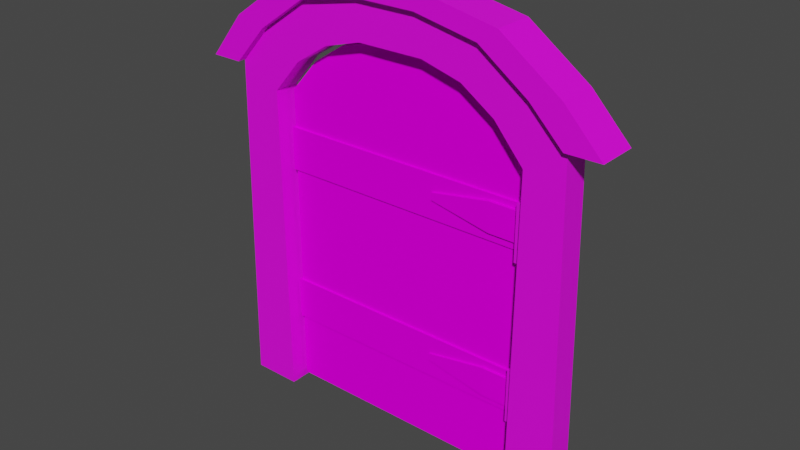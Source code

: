 # Source: DungeonDoor01.blend  (saved by Blender 2.92.15; exported with 4.5.12 LTS)
import bpy
from mathutils import Matrix  # noqa: F401  (used for matrix-valued properties, if any)

bpy.ops.wm.read_factory_settings(use_empty=True)
scene = bpy.context.scene
scene.name = 'Scene'

# ---- collections
col_collection = bpy.data.collections.new('Collection'); scene.collection.children.link(col_collection)

# ---- images (referenced by path relative to the original .blend; pixels are not part of the script)
import os
ASSET_DIR = os.environ.get("B2B_ASSET_DIR", "")  # directory of the original .blend (textures are referenced by path, not embedded)
HERE = os.path.dirname(os.path.abspath(__file__))  # packed textures are extracted next to this script under _unpacked/

def load_image(name, relpath, width, height, colorspace="sRGB"):
    """Load a texture the original file referenced (path relative to the .blend, or extracted next to this script)."""
    p = next((c for c in (os.path.join(HERE, relpath), os.path.join(ASSET_DIR, relpath)) if relpath and os.path.exists(c)), "")
    if p:
        img = bpy.data.images.load(p, check_existing=True)
        img.name = name
    else:  # same state as the original file: an image datablock whose file is absent (Cycles renders it pink)
        img = bpy.data.images.new(name, width, height)
        img.source = "FILE"
        img.filepath = "//" + (relpath or name)
    img.colorspace_settings.name = colorspace
    return img
img_uv = load_image('UV', '', 1024, 1024, 'sRGB')

# ---- materials (node trees are filled in below, after node groups)
mat_frame = bpy.data.materials.new('Frame')
mat_door = bpy.data.materials.new('Door')

# ---- material node trees
mat_frame.use_nodes = True; mat_frame.node_tree.nodes.clear()
_N = mat_frame.node_tree.nodes; _L = mat_frame.node_tree.links
n0 = _N.new('ShaderNodeBsdfPrincipled'); n0.name = 'Principled BSDF'; n0.location = (10, 300)
n0.distribution = 'GGX'
n0.subsurface_method = 'BURLEY'
n0.inputs[3].default_value = 1.45
n0.inputs[27].default_value = (0.0, 0.0, 0.0, 1.0)
n0.inputs[28].default_value = 1.0
n1 = _N.new('ShaderNodeOutputMaterial'); n1.name = 'Material Output'; n1.location = (300, 300)
n2 = _N.new('ShaderNodeTexImage'); n2.name = 'Image Texture'; n2.location = (-187, 574)
n2.image = img_uv
_L.new(n0.outputs[0], n1.inputs[0])
_L.new(n2.outputs[0], n0.inputs[0])
n1.is_active_output = True
mat_door.use_nodes = True; mat_door.node_tree.nodes.clear()
_N = mat_door.node_tree.nodes; _L = mat_door.node_tree.links
n0 = _N.new('ShaderNodeOutputMaterial'); n0.name = 'Material Output'; n0.location = (300, 300)
n1 = _N.new('ShaderNodeBsdfDiffuse'); n1.name = 'Diffuse BSDF'; n1.location = (121, 408)
n2 = _N.new('ShaderNodeTexImage'); n2.name = 'Image Texture'; n2.location = (-224, 448)
n2.image = img_uv
_L.new(n1.outputs[0], n0.inputs[0])
_L.new(n2.outputs[0], n1.inputs[0])
n0.is_active_output = True

# ---- world
world_world = bpy.data.worlds.new('World'); scene.world = world_world
world_world.use_nodes = True; world_world.node_tree.nodes.clear()
_N = world_world.node_tree.nodes; _L = world_world.node_tree.links
n0 = _N.new('ShaderNodeOutputWorld'); n0.name = 'World Output'; n0.location = (300, 300)
n1 = _N.new('ShaderNodeBackground'); n1.name = 'Background'; n1.location = (10, 300)
n1.inputs[0].default_value = (0.05088, 0.05088, 0.05088, 1.0)
_L.new(n1.outputs[0], n0.inputs[0])
n0.is_active_output = True
world_world.color = (0.05088, 0.05088, 0.05088)
world_world.use_sun_shadow = False
world_world.sun_shadow_jitter_overblur = 0.0

# ---- meshes
me_cube_007 = bpy.data.meshes.new('Cube.007')
me_cube_007.from_pydata([(0.3567, -0.02091, 0.3556), (0.3567, -0.02091, 0.2027), (0.3567, 0.02057, 0.3556), (0.3567, 0.02057, 0.2027), (0.4093, -0.02091, 0.3556), (0.4093, -0.02091, 0.2027), (0.4093, 0.02057, 0.3556), (0.4093, 0.02057, 0.2027), (0.3589, -0.02091, 0.807), (0.3589, -0.02091, 0.654), (0.3589, 0.02057, 0.807), (0.3589, 0.02057, 0.654), (0.394, -0.02091, 0.807), (0.394, -0.02091, 0.654), (0.394, 0.02057, 0.807), (0.394, 0.02057, 0.654), (0.09318, 0.03692, 1.091), (0.08514, 0.03692, 1.2), (0.09318, -0.03692, 1.091), (0.08621, -0.03692, 1.2), (-0.09318, 0.03692, 1.091), (-0.08628, 0.03692, 1.2), (-0.09318, -0.03692, 1.091), (-0.08415, -0.03692, 1.201), (0.2051, 0.03692, 1.061), (0.2606, 0.03692, 1.167), (0.2585, -0.03692, 1.166), (0.2051, -0.03692, 1.061), (-0.2021, -0.03692, 1.06), (-0.2607, -0.03692, 1.166), (-0.2575, 0.03692, 1.167), (-0.2021, 0.03692, 1.06), (0.2984, 0.03692, 0.9982), (0.3969, 0.03692, 1.071), (0.3959, -0.03692, 1.067), (0.2984, -0.03692, 0.9982), (-0.2998, -0.03692, 0.9982), (-0.3973, -0.03692, 1.07), (-0.3984, 0.03692, 1.068), (-0.2998, 0.03692, 0.9982), (0.3808, 0.03692, 0.9016), (0.4898, 0.03692, 0.978), (0.4898, -0.03692, 0.9744), (0.3808, -0.03692, 0.9016), (-0.3808, -0.03692, 0.9035), (-0.4939, -0.03692, 0.9634), (-0.496, 0.03692, 0.9625), (-0.3808, 0.03692, 0.9035), (0.3737, 0.03692, 0.0), (0.5123, 0.03692, 0.0), (0.5123, -0.03692, 0.0), (0.3737, -0.03692, 0.0), (-0.3737, -0.03692, 0.0), (-0.5123, -0.03692, 0.0), (-0.5123, 0.03692, 0.0), (-0.3737, 0.03692, 0.0), (-6.706e-08, -0.03692, 1.091), (-3.41e-05, -0.03692, 1.201), (-8.196e-08, 0.03692, 1.091), (-0.001098, 0.03692, 1.201), (0.08521, 0.05616, 1.203), (0.08521, -0.05616, 1.203), (-3.41e-05, -0.05616, 1.203), (-0.08528, -0.05616, 1.203), (-0.08528, 0.05616, 1.203), (-3.412e-05, 0.05616, 1.203), (0.2607, -0.05616, 1.168), (0.2607, 0.05616, 1.168), (-0.2607, 0.05616, 1.168), (-0.2607, -0.05616, 1.168), (0.3978, -0.05616, 1.07), (0.3978, 0.05616, 1.07), (-0.4003, 0.05616, 1.07), (-0.4003, -0.05616, 1.07), (0.4904, -0.05616, 0.9769), (0.4904, 0.05616, 0.9769), (-0.4967, 0.05616, 0.9621), (-0.4967, -0.05616, 0.9621), (0.101, 0.05616, 1.252), (0.101, -0.05616, 1.252), (-6.706e-08, -0.05616, 1.252), (-0.101, -0.05616, 1.252), (-0.101, 0.05616, 1.252), (-8.196e-08, 0.05616, 1.252), (0.3132, -0.05616, 1.209), (0.3132, 0.05616, 1.209), (-0.3129, 0.05616, 1.209), (-0.3129, -0.05616, 1.209), (0.4813, -0.05616, 1.089), (0.4813, 0.05616, 1.089), (-0.4842, 0.05616, 1.089), (-0.4842, -0.05616, 1.089), (0.5875, -0.05616, 0.9778), (0.5875, 0.05616, 0.9778), (-0.5856, 0.05616, 0.9625), (-0.5856, -0.05616, 0.9625)], [], [(2, 1, 0), (6, 3, 2), (0, 5, 4), (0, 6, 2), (5, 3, 7), (10, 9, 8), (14, 11, 10), (8, 13, 12), (8, 14, 10), (13, 11, 15), (56, 23, 22), (58, 17, 16), (22, 58, 56), (46, 72, 38), (25, 16, 17), (34, 74, 70), (18, 26, 19), (16, 27, 18), (29, 22, 23), (38, 68, 30), (20, 30, 21), (28, 20, 22), (33, 24, 25), (23, 62, 63), (27, 34, 26), (24, 35, 27), (37, 28, 29), (59, 64, 65), (31, 38, 30), (36, 31, 28), (41, 32, 33), (26, 70, 66), (35, 42, 34), (40, 35, 32), (45, 36, 37), (45, 73, 77), (47, 38, 39), (44, 39, 36), (49, 40, 41), (42, 49, 41), (43, 50, 42), (48, 43, 40), (53, 44, 45), (46, 53, 45), (47, 54, 46), (52, 47, 44), (30, 64, 21), (56, 16, 18), (21, 58, 20), (19, 56, 18), (70, 84, 66), (77, 94, 76), (71, 85, 89), (74, 88, 70), (60, 83, 78), (75, 89, 93), (68, 82, 64), (75, 92, 74), (42, 75, 74), (46, 77, 76), (17, 67, 25), (29, 63, 69), (33, 67, 71), (57, 61, 62), (37, 69, 73), (26, 61, 19), (17, 65, 60), (41, 71, 75), (79, 83, 80), (84, 78, 79), (86, 81, 82), (84, 89, 85), (90, 87, 86), (92, 89, 88), (94, 91, 90), (80, 82, 81), (67, 78, 85), (77, 91, 95), (66, 79, 61), (76, 90, 72), (73, 87, 91), (61, 80, 62), (72, 86, 68), (69, 81, 87), (64, 83, 65), (63, 80, 81), (2, 3, 1), (6, 7, 3), (0, 1, 5), (0, 4, 6), (5, 1, 3), (10, 11, 9), (14, 15, 11), (8, 9, 13), (8, 12, 14), (13, 9, 11), (56, 57, 23), (58, 59, 17), (22, 20, 58), (46, 76, 72), (25, 24, 16), (34, 42, 74), (18, 27, 26), (16, 24, 27), (29, 28, 22), (38, 72, 68), (20, 31, 30), (28, 31, 20), (33, 32, 24), (23, 57, 62), (27, 35, 34), (24, 32, 35), (37, 36, 28), (59, 21, 64), (31, 39, 38), (36, 39, 31), (41, 40, 32), (26, 34, 70), (35, 43, 42), (40, 43, 35), (45, 44, 36), (45, 37, 73), (47, 46, 38), (44, 47, 39), (49, 48, 40), (42, 50, 49), (43, 51, 50), (48, 51, 43), (53, 52, 44), (46, 54, 53), (47, 55, 54), (52, 55, 47), (30, 68, 64), (56, 58, 16), (21, 59, 58), (19, 57, 56), (70, 88, 84), (77, 95, 94), (71, 67, 85), (74, 92, 88), (60, 65, 83), (75, 71, 89), (68, 86, 82), (75, 93, 92), (42, 41, 75), (46, 45, 77), (17, 60, 67), (29, 23, 63), (33, 25, 67), (57, 19, 61), (37, 29, 69), (26, 66, 61), (17, 59, 65), (41, 33, 71), (79, 78, 83), (84, 85, 78), (86, 87, 81), (84, 88, 89), (90, 91, 87), (92, 93, 89), (94, 95, 91), (80, 83, 82), (67, 60, 78), (77, 73, 91), (66, 84, 79), (76, 94, 90), (73, 69, 87), (61, 79, 80), (72, 90, 86), (69, 63, 81), (64, 82, 83), (63, 62, 80)])
_k = set([(78, 83), (78, 85), (79, 80), (79, 84), (80, 81), (81, 87), (82, 83), (82, 86), (84, 88), (85, 89), (86, 90), (87, 91), (88, 92), (89, 93), (90, 94), (91, 95), (92, 93), (94, 95)])
me_cube_007.attributes.new('sharp_edge', 'BOOLEAN', 'EDGE').data.foreach_set('value', [ (min(e.vertices), max(e.vertices)) in _k for e in me_cube_007.edges])
_uv = me_cube_007.uv_layers.new(name='UVMap')
_uv.uv.foreach_set('vector', [0.2902, 0.4063, 0.2196, 0.5555, 0.2196, 0.4063, 0.1201, 0.6054, 0.16, 0.4671, 0.16, 0.6054, 0.2057, 0.4673, 0.1659, 0.6056, 0.1659, 0.4673, 0.2057, 0.4673, 0.1659, 0.4018, 0.2057, 0.4018, 0.1201, 0.4017, 0.16, 0.4671, 0.1201, 0.4671, 0.2867, 0.1812, 0.2161, 0.3304, 0.2161, 0.1812, 0.1188, 0.3838, 0.1587, 0.2456, 0.1587, 0.3838, 0.2044, 0.2458, 0.1646, 0.384, 0.1646, 0.2458, 0.2044, 0.2458, 0.1646, 0.1803, 0.2044, 0.1803, 0.1188, 0.1801, 0.1587, 0.2456, 0.1188, 0.2456, 0.5121, 0.69, 0.4748, 0.7465, 0.4748, 0.69, 0.2304, 0.08278, 0.2677, 0.0263, 0.2677, 0.08278, 0.5551, 0.1304, 0.6044, 0.1003, 0.5545, 0.1003, 0.6527, 0.7645, 0.5814, 0.7888, 0.5801, 0.771, 0.3436, 0.04413, 0.2677, 0.08278, 0.2677, 0.0263, 0.1777, 0.9735, 0.1081, 0.9618, 0.1762, 0.9547, 0.5494, 0.69, 0.6253, 0.7287, 0.5494, 0.7465, 0.5506, 0.1304, 0.5019, 0.17, 0.5019, 0.1304, 0.3989, 0.7287, 0.4748, 0.69, 0.4748, 0.7465, 0.5801, 0.771, 0.4986, 0.7958, 0.4968, 0.7777, 0.1931, 0.08278, 0.1172, 0.04413, 0.1931, 0.0263, 0.5551, 0.17, 0.6038, 0.1304, 0.5551, 0.1304, 0.4029, 0.09464, 0.3146, 0.09736, 0.3436, 0.04413, 0.4194, 0.963, 0.3808, 0.9458, 0.4194, 0.9446, 0.5963, 0.6754, 0.6846, 0.6782, 0.6253, 0.7287, 0.5506, 0.17, 0.5019, 0.2097, 0.5019, 0.17, 0.3396, 0.6782, 0.4279, 0.6754, 0.3989, 0.7287, 0.3788, 0.7776, 0.4166, 0.7962, 0.3784, 0.7955, 0.1462, 0.09736, 0.05788, 0.09464, 0.1172, 0.04413, 0.5551, 0.2097, 0.6038, 0.17, 0.5551, 0.17, 0.4354, 0.1516, 0.3539, 0.1272, 0.4029, 0.09464, 0.261, 0.9644, 0.1762, 0.9547, 0.2594, 0.9463, 0.6356, 0.6456, 0.7171, 0.6212, 0.6846, 0.6782, 0.5506, 0.2533, 0.5019, 0.2097, 0.5506, 0.2097, 0.3071, 0.6212, 0.3886, 0.6456, 0.3396, 0.6782, 0.6536, 0.9723, 0.5848, 0.9497, 0.6562, 0.955, 0.07808, 0.1731, 0.05788, 0.09464, 0.1069, 0.1272, 0.5551, 0.2533, 0.6038, 0.2097, 0.5551, 0.2097, 0.4354, 0.6064, 0.3827, 0.1731, 0.4354, 0.1516, 0.6506, 0.2754, 0.6092, 0.5799, 0.6092, 0.2754, 0.6644, 0.5997, 0.7171, 0.1664, 0.7171, 0.6212, 0.5506, 0.6024, 0.5019, 0.2533, 0.5506, 0.2533, 0.3071, 0.1664, 0.3598, 0.5997, 0.3071, 0.6212, 0.4489, 0.2737, 0.4904, 0.5791, 0.4904, 0.2737, 0.07808, 0.1731, 0.02544, 0.6064, 0.02544, 0.1516, 0.5551, 0.6024, 0.6038, 0.2533, 0.5551, 0.2533, 0.4968, 0.7777, 0.4166, 0.7962, 0.4172, 0.7779, 0.5013, 0.1003, 0.5506, 0.1304, 0.5019, 0.1304, 0.1931, 0.0263, 0.2304, 0.08278, 0.1931, 0.08278, 0.5494, 0.7465, 0.5121, 0.69, 0.5494, 0.69, 0.1762, 0.9547, 0.2475, 0.9179, 0.2594, 0.9463, 0.4904, 0.2737, 0.4489, 0.2737, 0.4489, 0.2737, 0.1729, 0.788, 0.2438, 0.8244, 0.1523, 0.8204, 0.1081, 0.9618, 0.1546, 0.9218, 0.1762, 0.9547, 0.3401, 0.7962, 0.3786, 0.8205, 0.3365, 0.822, 0.107, 0.7823, 0.1523, 0.8204, 0.07679, 0.8161, 0.4986, 0.7958, 0.4201, 0.8214, 0.4166, 0.7962, 0.6092, 0.2754, 0.6506, 0.2754, 0.6506, 0.2754, 0.6506, 0.2754, 0.6092, 0.2754, 0.6506, 0.2754, 0.4489, 0.2737, 0.4904, 0.2737, 0.4489, 0.2737, 0.34, 0.7783, 0.2558, 0.7959, 0.2566, 0.7772, 0.5027, 0.962, 0.4194, 0.9446, 0.5027, 0.9438, 0.1749, 0.7702, 0.2558, 0.7959, 0.1729, 0.788, 0.381, 0.9639, 0.3424, 0.9453, 0.3808, 0.9458, 0.5829, 0.9671, 0.5027, 0.9438, 0.5848, 0.9497, 0.261, 0.9644, 0.3424, 0.9453, 0.3418, 0.9637, 0.34, 0.7783, 0.3784, 0.7955, 0.3401, 0.7962, 0.1091, 0.7645, 0.1729, 0.788, 0.107, 0.7823, 0.3387, 0.9199, 0.3786, 0.8205, 0.3804, 0.9207, 0.2475, 0.9179, 0.3365, 0.822, 0.3387, 0.9199, 0.51, 0.8237, 0.4227, 0.9189, 0.4201, 0.8214, 0.2475, 0.9179, 0.1523, 0.8204, 0.2438, 0.8244, 0.601, 0.8213, 0.514, 0.9157, 0.51, 0.8237, 0.0765, 0.927, 0.1523, 0.8204, 0.1546, 0.9218, 0.6812, 0.8149, 0.6038, 0.9176, 0.601, 0.8213, 0.3804, 0.9207, 0.4201, 0.8214, 0.4227, 0.9189, 0.2558, 0.7959, 0.3365, 0.822, 0.2438, 0.8244, 0.6562, 0.955, 0.6038, 0.9176, 0.6812, 0.9233, 0.2594, 0.9463, 0.3387, 0.9199, 0.3424, 0.9453, 0.6546, 0.7822, 0.601, 0.8213, 0.5814, 0.7888, 0.5848, 0.9497, 0.514, 0.9157, 0.6038, 0.9176, 0.3424, 0.9453, 0.3804, 0.9207, 0.3808, 0.9458, 0.5814, 0.7888, 0.51, 0.8237, 0.4986, 0.7958, 0.5027, 0.9438, 0.4227, 0.9189, 0.514, 0.9157, 0.4166, 0.7962, 0.3786, 0.8205, 0.3784, 0.7955, 0.4194, 0.9446, 0.3804, 0.9207, 0.4227, 0.9189, 0.2902, 0.4063, 0.2902, 0.5555, 0.2196, 0.5555, 0.1201, 0.6054, 0.1201, 0.4671, 0.16, 0.4671, 0.2057, 0.4673, 0.2057, 0.6056, 0.1659, 0.6056, 0.2057, 0.4673, 0.1659, 0.4673, 0.1659, 0.4018, 0.1201, 0.4017, 0.16, 0.4017, 0.16, 0.4671, 0.2867, 0.1812, 0.2867, 0.3304, 0.2161, 0.3304, 0.1188, 0.3838, 0.1188, 0.2456, 0.1587, 0.2456, 0.2044, 0.2458, 0.2044, 0.384, 0.1646, 0.384, 0.2044, 0.2458, 0.1646, 0.2458, 0.1646, 0.1803, 0.1188, 0.1801, 0.1587, 0.1801, 0.1587, 0.2456, 0.5121, 0.69, 0.5121, 0.7465, 0.4748, 0.7465, 0.2304, 0.08278, 0.2304, 0.0263, 0.2677, 0.0263, 0.5551, 0.1304, 0.6038, 0.1304, 0.6044, 0.1003, 0.6527, 0.7645, 0.6546, 0.7822, 0.5814, 0.7888, 0.3436, 0.04413, 0.3146, 0.09736, 0.2677, 0.08278, 0.1777, 0.9735, 0.1093, 0.9808, 0.1081, 0.9618, 0.5494, 0.69, 0.5963, 0.6754, 0.6253, 0.7287, 0.5506, 0.1304, 0.5506, 0.17, 0.5019, 0.17, 0.3989, 0.7287, 0.4279, 0.6754, 0.4748, 0.69, 0.5801, 0.771, 0.5814, 0.7888, 0.4986, 0.7958, 0.1931, 0.08278, 0.1462, 0.09736, 0.1172, 0.04413, 0.5551, 0.17, 0.6038, 0.17, 0.6038, 0.1304, 0.4029, 0.09464, 0.3539, 0.1272, 0.3146, 0.09736, 0.4194, 0.963, 0.381, 0.9639, 0.3808, 0.9458, 0.5963, 0.6754, 0.6356, 0.6456, 0.6846, 0.6782, 0.5506, 0.17, 0.5506, 0.2097, 0.5019, 0.2097, 0.3396, 0.6782, 0.3886, 0.6456, 0.4279, 0.6754, 0.3788, 0.7776, 0.4172, 0.7779, 0.4166, 0.7962, 0.1462, 0.09736, 0.1069, 0.1272, 0.05788, 0.09464, 0.5551, 0.2097, 0.6038, 0.2097, 0.6038, 0.17, 0.4354, 0.1516, 0.3827, 0.1731, 0.3539, 0.1272, 0.261, 0.9644, 0.1777, 0.9735, 0.1762, 0.9547, 0.6356, 0.6456, 0.6644, 0.5997, 0.7171, 0.6212, 0.5506, 0.2533, 0.5019, 0.2533, 0.5019, 0.2097, 0.3071, 0.6212, 0.3598, 0.5997, 0.3886, 0.6456, 0.6536, 0.9723, 0.5829, 0.9671, 0.5848, 0.9497, 0.07808, 0.1731, 0.02544, 0.1516, 0.05788, 0.09464, 0.5551, 0.2533, 0.6038, 0.2533, 0.6038, 0.2097, 0.4354, 0.6064, 0.3799, 0.6064, 0.3827, 0.1731, 0.6506, 0.2754, 0.6506, 0.5799, 0.6092, 0.5799, 0.6644, 0.5997, 0.6616, 0.1664, 0.7171, 0.1664, 0.5506, 0.6024, 0.5019, 0.6024, 0.5019, 0.2533, 0.3071, 0.1664, 0.3626, 0.1664, 0.3598, 0.5997, 0.4489, 0.2737, 0.4489, 0.5791, 0.4904, 0.5791, 0.07808, 0.1731, 0.08089, 0.6064, 0.02544, 0.6064, 0.5551, 0.6024, 0.6038, 0.6024, 0.6038, 0.2533, 0.4968, 0.7777, 0.4986, 0.7958, 0.4166, 0.7962, 0.5013, 0.1003, 0.5512, 0.1003, 0.5506, 0.1304, 0.1931, 0.0263, 0.2304, 0.0263, 0.2304, 0.08278, 0.5494, 0.7465, 0.5121, 0.7465, 0.5121, 0.69, 0.1762, 0.9547, 0.1546, 0.9218, 0.2475, 0.9179, 0.4904, 0.2737, 0.4904, 0.2737, 0.4489, 0.2737, 0.1729, 0.788, 0.2558, 0.7959, 0.2438, 0.8244, 0.1081, 0.9618, 0.0765, 0.927, 0.1546, 0.9218, 0.3401, 0.7962, 0.3784, 0.7955, 0.3786, 0.8205, 0.107, 0.7823, 0.1729, 0.788, 0.1523, 0.8204, 0.4986, 0.7958, 0.51, 0.8237, 0.4201, 0.8214, 0.6092, 0.2754, 0.6092, 0.2754, 0.6506, 0.2754, 0.6506, 0.2754, 0.6092, 0.2754, 0.6092, 0.2754, 0.4489, 0.2737, 0.4904, 0.2737, 0.4904, 0.2737, 0.34, 0.7783, 0.3401, 0.7962, 0.2558, 0.7959, 0.5027, 0.962, 0.4194, 0.963, 0.4194, 0.9446, 0.1749, 0.7702, 0.2566, 0.7772, 0.2558, 0.7959, 0.381, 0.9639, 0.3418, 0.9637, 0.3424, 0.9453, 0.5829, 0.9671, 0.5027, 0.962, 0.5027, 0.9438, 0.261, 0.9644, 0.2594, 0.9463, 0.3424, 0.9453, 0.34, 0.7783, 0.3788, 0.7776, 0.3784, 0.7955, 0.1091, 0.7645, 0.1749, 0.7702, 0.1729, 0.788, 0.3387, 0.9199, 0.3365, 0.822, 0.3786, 0.8205, 0.2475, 0.9179, 0.2438, 0.8244, 0.3365, 0.822, 0.51, 0.8237, 0.514, 0.9157, 0.4227, 0.9189, 0.2475, 0.9179, 0.1546, 0.9218, 0.1523, 0.8204, 0.601, 0.8213, 0.6038, 0.9176, 0.514, 0.9157, 0.0765, 0.927, 0.07679, 0.8161, 0.1523, 0.8204, 0.6812, 0.8149, 0.6812, 0.9233, 0.6038, 0.9176, 0.3804, 0.9207, 0.3786, 0.8205, 0.4201, 0.8214, 0.2558, 0.7959, 0.3401, 0.7962, 0.3365, 0.822, 0.6562, 0.955, 0.5848, 0.9497, 0.6038, 0.9176, 0.2594, 0.9463, 0.2475, 0.9179, 0.3387, 0.9199, 0.6546, 0.7822, 0.6812, 0.8149, 0.601, 0.8213, 0.5848, 0.9497, 0.5027, 0.9438, 0.514, 0.9157, 0.3424, 0.9453, 0.3387, 0.9199, 0.3804, 0.9207, 0.5814, 0.7888, 0.601, 0.8213, 0.51, 0.8237, 0.5027, 0.9438, 0.4194, 0.9446, 0.4227, 0.9189, 0.4166, 0.7962, 0.4201, 0.8214, 0.3786, 0.8205, 0.4194, 0.9446, 0.3808, 0.9458, 0.3804, 0.9207])
me_cube_007.materials.append(mat_frame)
me_cube_007.use_remesh_fix_poles = True
me_cube_007.use_remesh_preserve_attributes = False
me_cube_007.use_mirror_vertex_groups = False
me_cube_007.update()
me_cube_001 = bpy.data.meshes.new('Cube.001')
me_cube_001.from_pydata([(0.3703, 0.04372, 0.2134), (0.3703, 0.001626, 0.2134), (-0.3674, 0.04372, 0.2134), (-0.3674, 0.001626, 0.2134), (0.3703, 0.04372, 0.3352), (0.3703, 0.001626, 0.3352), (-0.3674, 0.04372, 0.3352), (-0.3674, 0.001626, 0.3352), (0.09509, 0.03729, 0.01916), (0.09509, 0.03729, 1.08), (0.09509, 0.007255, 0.01916), (0.09509, 0.007255, 1.08), (-0.09127, 0.03729, 0.01916), (-0.09127, 0.03729, 1.08), (-0.09127, 0.007255, 0.01916), (-0.09127, 0.007255, 1.08), (0.1922, 0.03729, 0.01916), (0.1922, 0.03729, 1.053), (0.1922, 0.007255, 1.053), (0.1922, 0.007255, 0.01916), (-0.1883, 0.007255, 0.01916), (-0.1883, 0.007255, 1.053), (-0.1883, 0.03729, 1.053), (-0.1883, 0.03729, 0.01916), (0.2847, 0.03729, 0.01916), (0.2847, 0.03729, 0.9925), (0.2847, 0.007255, 0.9925), (0.2847, 0.007255, 0.01916), (-0.2809, 0.007255, 0.01916), (-0.2809, 0.007255, 0.9925), (-0.2809, 0.03729, 0.9925), (-0.2809, 0.03729, 0.01916), (0.3657, 0.03729, 0.01916), (0.3657, 0.03729, 0.9004), (0.3657, 0.007255, 0.9004), (0.3657, 0.007255, 0.01916), (-0.3619, 0.007255, 0.01916), (-0.3619, 0.007255, 0.9004), (-0.3619, 0.03729, 0.9004), (-0.3619, 0.03729, 0.01916), (0.3931, 0.008823, 0.7785), (0.3931, 0.008823, 0.6963), (0.3931, -0.006173, 0.7785), (0.3931, -0.006173, 0.6963), (0.2733, 0.008823, 0.7785), (0.2733, 0.008823, 0.6963), (0.2733, -0.006173, 0.7785), (0.2733, -0.006173, 0.6963), (0.1014, -0.003106, 0.7273), (0.1014, -0.003106, 0.7476), (0.1014, 0.004153, 0.7476), (0.1014, 0.004153, 0.7273), (0.3703, 0.04372, 0.6735), (0.3703, 0.001626, 0.6735), (-0.3674, 0.04372, 0.6735), (-0.3674, 0.001626, 0.6735), (0.3703, 0.04372, 0.7954), (0.3703, 0.001626, 0.7954), (-0.3674, 0.04372, 0.7954), (-0.3674, 0.001626, 0.7954), (0.3921, 0.01029, 0.3149), (0.3921, 0.01029, 0.2327), (0.3921, -0.004708, 0.3149), (0.3921, -0.004708, 0.2327), (0.2724, 0.01029, 0.3149), (0.2724, 0.01029, 0.2327), (0.2724, -0.004708, 0.3149), (0.2724, -0.004708, 0.2327), (0.1004, -0.00238, 0.2637), (0.1004, -0.00238, 0.2839), (0.09902, 0.004879, 0.2839), (0.09902, 0.004879, 0.2637), (0.001911, 0.007255, 0.01916), (0.001911, 0.007255, 1.08), (0.001911, 0.03729, 0.01916), (0.001911, 0.03729, 1.08)], [], [(1, 2, 0), (3, 6, 2), (7, 4, 6), (5, 0, 4), (6, 0, 2), (3, 5, 7), (73, 14, 72), (75, 8, 74), (14, 74, 72), (11, 75, 73), (17, 8, 9), (18, 9, 11), (10, 18, 11), (16, 10, 8), (21, 14, 15), (22, 15, 13), (12, 22, 13), (20, 12, 14), (25, 16, 17), (26, 17, 18), (19, 26, 18), (24, 19, 16), (29, 20, 21), (30, 21, 22), (23, 30, 22), (28, 23, 20), (33, 35, 32), (33, 24, 25), (34, 25, 26), (27, 34, 26), (32, 27, 24), (37, 39, 36), (37, 28, 29), (38, 29, 30), (31, 38, 30), (36, 31, 28), (42, 41, 40), (46, 43, 42), (50, 46, 44), (40, 46, 42), (45, 43, 47), (50, 48, 49), (47, 51, 45), (49, 47, 46), (53, 54, 52), (55, 58, 54), (59, 56, 58), (57, 52, 56), (58, 52, 54), (55, 57, 59), (62, 61, 60), (66, 63, 62), (64, 69, 66), (62, 64, 66), (65, 63, 67), (70, 68, 69), (68, 65, 67), (69, 67, 66), (73, 13, 15), (72, 8, 10), (13, 74, 12), (11, 72, 10), (1, 3, 2), (3, 7, 6), (7, 5, 4), (5, 1, 0), (6, 4, 0), (3, 1, 5), (73, 15, 14), (75, 9, 8), (14, 12, 74), (11, 9, 75), (17, 16, 8), (18, 17, 9), (10, 19, 18), (16, 19, 10), (21, 20, 14), (22, 21, 15), (12, 23, 22), (20, 23, 12), (25, 24, 16), (26, 25, 17), (19, 27, 26), (24, 27, 19), (29, 28, 20), (30, 29, 21), (23, 31, 30), (28, 31, 23), (33, 34, 35), (33, 32, 24), (34, 33, 25), (27, 35, 34), (32, 35, 27), (37, 38, 39), (37, 36, 28), (38, 37, 29), (31, 39, 38), (36, 39, 31), (42, 43, 41), (46, 47, 43), (50, 49, 46), (40, 44, 46), (45, 41, 43), (50, 51, 48), (47, 48, 51), (49, 48, 47), (53, 55, 54), (55, 59, 58), (59, 57, 56), (57, 53, 52), (58, 56, 52), (55, 53, 57), (62, 63, 61), (66, 67, 63), (64, 70, 69), (62, 60, 64), (65, 61, 63), (70, 71, 68), (68, 71, 65), (69, 68, 67), (73, 75, 13), (72, 74, 8), (13, 75, 74), (11, 73, 72)])
_uv = me_cube_001.uv_layers.new(name='UVMap')
_uv.uv.foreach_set('vector', [0.6333, 0.8931, 0.3437, 0.9124, 0.6333, 0.9124, 0.3437, 0.9124, 0.323, 0.9715, 0.323, 0.9124, 0.3437, 0.9715, 0.6333, 0.9911, 0.3437, 0.9911, 0.01246, 0.9715, 0.03236, 0.9124, 0.03236, 0.9715, 0.323, 0.9715, 0.03236, 0.9124, 0.323, 0.9124, 0.3437, 0.9124, 0.6333, 0.9715, 0.3437, 0.9715, 0.211, 0.6844, 0.1618, 0.01223, 0.211, 0.01223, 0.6271, 0.6878, 0.5779, 0.01563, 0.6271, 0.01563, 0.01114, -1.908e-05, 0.01114, -1.908e-05, 0.01114, -1.908e-05, 0.06355, 0.7487, 0.02712, 0.7274, 0.02712, 0.7486, 0.5266, 0.6707, 0.5779, 0.01563, 0.5779, 0.6878, 0.104, 0.7487, 0.06355, 0.7272, 0.06355, 0.7487, 0.2602, 0.01223, 0.3115, 0.6673, 0.2602, 0.6844, 0.01114, -1.908e-05, 0.01114, -1.908e-05, 0.01114, -1.908e-05, 0.1106, 0.6673, 0.1618, 0.01223, 0.1618, 0.6844, 0.1048, 0.7611, 0.06436, 0.7825, 0.06436, 0.7611, 0.6763, 0.01563, 0.7276, 0.6707, 0.6763, 0.6878, 0.01114, -1.908e-05, 0.01114, -1.908e-05, 0.01114, -1.908e-05, 0.4778, 0.6324, 0.5266, 0.01563, 0.5266, 0.6707, 0.1504, 0.7487, 0.104, 0.7272, 0.104, 0.7487, 0.3115, 0.01223, 0.3604, 0.6291, 0.3115, 0.6673, 0.01114, -1.908e-05, 0.01114, -1.908e-05, 0.01114, -1.908e-05, 0.06169, 0.6291, 0.1106, 0.01223, 0.1106, 0.6673, 0.1512, 0.7611, 0.1048, 0.7825, 0.1048, 0.7611, 0.7276, 0.01563, 0.7764, 0.6324, 0.7276, 0.6707, 0.01114, -1.908e-05, 0.01114, -1.908e-05, 0.01114, -1.908e-05, 0.2045, 0.7272, 0.6223, 0.7487, 0.6223, 0.7272, 0.435, 0.5741, 0.4778, 0.01563, 0.4778, 0.6324, 0.2045, 0.7487, 0.1504, 0.7272, 0.1504, 0.7487, 0.3604, 0.01223, 0.4031, 0.5707, 0.3604, 0.6291, 0.01114, -1.908e-05, 0.01114, -1.908e-05, 0.01114, -1.908e-05, 0.2053, 0.7825, 0.6231, 0.7611, 0.6231, 0.7825, 0.01893, 0.5707, 0.06169, 0.01223, 0.06169, 0.6291, 0.2053, 0.7611, 0.1512, 0.7825, 0.1512, 0.7611, 0.7764, 0.01563, 0.8192, 0.5741, 0.7764, 0.6324, 0.01114, -1.908e-05, 0.01114, -1.908e-05, 0.01114, -1.908e-05, 0.8723, 0.5515, 0.8491, 0.6369, 0.8491, 0.5515, 0.8367, 0.8348, 0.7499, 0.7294, 0.8367, 0.7294, 0.8491, 0.2951, 0.8723, 0.448, 0.8491, 0.448, 0.8491, 0.5515, 0.8723, 0.448, 0.8723, 0.5515, 0.8491, 0.1215, 0.8723, 0.01853, 0.8723, 0.1215, 0.8491, 0.2951, 0.8723, 0.2739, 0.8723, 0.2951, 0.8723, 0.1215, 0.8491, 0.2739, 0.8491, 0.1215, 0.804, 0.9861, 0.7499, 0.8348, 0.8367, 0.8348, 0.01733, 0.8178, 0.3069, 0.7982, 0.01733, 0.7982, 0.3069, 0.8769, 0.3276, 0.8178, 0.3276, 0.8769, 0.3069, 0.8961, 0.01733, 0.8769, 0.3069, 0.8769, 0.6382, 0.8178, 0.6183, 0.8769, 0.6183, 0.8178, 0.3276, 0.8178, 0.6183, 0.8769, 0.3276, 0.8769, 0.3069, 0.8769, 0.01733, 0.8178, 0.3069, 0.8178, 0.9095, 0.5499, 0.8863, 0.6353, 0.8863, 0.5499, 0.7313, 0.8317, 0.6445, 0.7263, 0.7313, 0.7263, 0.8863, 0.4465, 0.9095, 0.2935, 0.9095, 0.4465, 0.9095, 0.5499, 0.8863, 0.4465, 0.9095, 0.4465, 0.8863, 0.1199, 0.9095, 0.01698, 0.9095, 0.1199, 0.8863, 0.2935, 0.9095, 0.2723, 0.9095, 0.2935, 0.9095, 0.2723, 0.8863, 0.1199, 0.9095, 0.1199, 0.6986, 0.983, 0.6445, 0.8317, 0.7313, 0.8317, 0.02793, 0.7824, 0.06436, 0.7611, 0.06436, 0.7825, 0.01114, -1.908e-05, 0.01114, -1.908e-05, 0.01114, -1.908e-05, 0.6763, 0.6878, 0.6271, 0.01563, 0.6763, 0.01563, 0.2602, 0.6844, 0.211, 0.01223, 0.2602, 0.01223, 0.6333, 0.8931, 0.3437, 0.8931, 0.3437, 0.9124, 0.3437, 0.9124, 0.3437, 0.9715, 0.323, 0.9715, 0.3437, 0.9715, 0.6333, 0.9715, 0.6333, 0.9911, 0.01246, 0.9715, 0.01246, 0.9124, 0.03236, 0.9124, 0.323, 0.9715, 0.03236, 0.9715, 0.03236, 0.9124, 0.3437, 0.9124, 0.6333, 0.9124, 0.6333, 0.9715, 0.211, 0.6844, 0.1618, 0.6844, 0.1618, 0.01223, 0.6271, 0.6878, 0.5779, 0.6878, 0.5779, 0.01563, 0.01114, -1.908e-05, 0.01114, -1.908e-05, 0.01114, -1.908e-05, 0.06355, 0.7487, 0.06355, 0.7272, 0.02712, 0.7274, 0.5266, 0.6707, 0.5266, 0.01563, 0.5779, 0.01563, 0.104, 0.7487, 0.104, 0.7272, 0.06355, 0.7272, 0.2602, 0.01223, 0.3115, 0.01223, 0.3115, 0.6673, 0.01114, -1.908e-05, 0.01114, -1.908e-05, 0.01114, -1.908e-05, 0.1106, 0.6673, 0.1106, 0.01223, 0.1618, 0.01223, 0.1048, 0.7611, 0.1048, 0.7825, 0.06436, 0.7825, 0.6763, 0.01563, 0.7276, 0.01563, 0.7276, 0.6707, 0.01114, -1.908e-05, 0.01114, -1.908e-05, 0.01114, -1.908e-05, 0.4778, 0.6324, 0.4778, 0.01563, 0.5266, 0.01563, 0.1504, 0.7487, 0.1504, 0.7272, 0.104, 0.7272, 0.3115, 0.01223, 0.3604, 0.01223, 0.3604, 0.6291, 0.01114, -1.908e-05, 0.01114, -1.908e-05, 0.01114, -1.908e-05, 0.06169, 0.6291, 0.06169, 0.01223, 0.1106, 0.01223, 0.1512, 0.7611, 0.1512, 0.7825, 0.1048, 0.7825, 0.7276, 0.01563, 0.7764, 0.01563, 0.7764, 0.6324, 0.01114, -1.908e-05, 0.01114, -1.908e-05, 0.01114, -1.908e-05, 0.2045, 0.7272, 0.2045, 0.7487, 0.6223, 0.7487, 0.435, 0.5741, 0.435, 0.01563, 0.4778, 0.01563, 0.2045, 0.7487, 0.2045, 0.7272, 0.1504, 0.7272, 0.3604, 0.01223, 0.4031, 0.01223, 0.4031, 0.5707, 0.01114, -1.908e-05, 0.01114, -1.908e-05, 0.01114, -1.908e-05, 0.2053, 0.7825, 0.2053, 0.7611, 0.6231, 0.7611, 0.01893, 0.5707, 0.01893, 0.01223, 0.06169, 0.01223, 0.2053, 0.7611, 0.2053, 0.7825, 0.1512, 0.7825, 0.7764, 0.01563, 0.8192, 0.01563, 0.8192, 0.5741, 0.01114, -1.908e-05, 0.01114, -1.908e-05, 0.01114, -1.908e-05, 0.8723, 0.5515, 0.8723, 0.6369, 0.8491, 0.6369, 0.8367, 0.8348, 0.7499, 0.8348, 0.7499, 0.7294, 0.8491, 0.2951, 0.8723, 0.2951, 0.8723, 0.448, 0.8491, 0.5515, 0.8491, 0.448, 0.8723, 0.448, 0.8491, 0.1215, 0.8491, 0.01853, 0.8723, 0.01853, 0.8491, 0.2951, 0.8491, 0.2739, 0.8723, 0.2739, 0.8723, 0.1215, 0.8723, 0.2739, 0.8491, 0.2739, 0.804, 0.9861, 0.7826, 0.9861, 0.7499, 0.8348, 0.01733, 0.8178, 0.3069, 0.8178, 0.3069, 0.7982, 0.3069, 0.8769, 0.3069, 0.8178, 0.3276, 0.8178, 0.3069, 0.8961, 0.01733, 0.8961, 0.01733, 0.8769, 0.6382, 0.8178, 0.6382, 0.8769, 0.6183, 0.8769, 0.3276, 0.8178, 0.6183, 0.8178, 0.6183, 0.8769, 0.3069, 0.8769, 0.01733, 0.8769, 0.01733, 0.8178, 0.9095, 0.5499, 0.9095, 0.6353, 0.8863, 0.6353, 0.7313, 0.8317, 0.6445, 0.8317, 0.6445, 0.7263, 0.8863, 0.4465, 0.8863, 0.2935, 0.9095, 0.2935, 0.9095, 0.5499, 0.8863, 0.5499, 0.8863, 0.4465, 0.8863, 0.1199, 0.8863, 0.01698, 0.9095, 0.01698, 0.8863, 0.2935, 0.8863, 0.2723, 0.9095, 0.2723, 0.9095, 0.2723, 0.8863, 0.2723, 0.8863, 0.1199, 0.6986, 0.983, 0.6772, 0.983, 0.6445, 0.8317, 0.02793, 0.7824, 0.02793, 0.7612, 0.06436, 0.7611, 0.01114, -1.908e-05, 0.01114, -1.908e-05, 0.01114, -1.908e-05, 0.6763, 0.6878, 0.6271, 0.6878, 0.6271, 0.01563, 0.2602, 0.6844, 0.211, 0.6844, 0.211, 0.01223])
_ca = me_cube_001.color_attributes.new('Col', 'BYTE_COLOR', 'CORNER')
_ca.data.foreach_set('color', [1.0, 1.0, 1.0, 1.0, 1.0, 1.0, 1.0, 1.0, 1.0, 1.0, 1.0, 1.0, 1.0, 1.0, 1.0, 1.0, 1.0, 1.0, 1.0, 1.0, 1.0, 1.0, 1.0, 1.0, 1.0, 1.0, 1.0, 1.0, 1.0, 1.0, 1.0, 1.0, 1.0, 1.0, 1.0, 1.0, 1.0, 1.0, 1.0, 1.0, 1.0, 1.0, 1.0, 1.0, 1.0, 1.0, 1.0, 1.0, 1.0, 1.0, 1.0, 1.0, 1.0, 1.0, 1.0, 1.0, 1.0, 1.0, 1.0, 1.0, 1.0, 1.0, 1.0, 1.0, 1.0, 1.0, 1.0, 1.0, 1.0, 1.0, 1.0, 1.0, 1.0, 1.0, 1.0, 1.0, 1.0, 1.0, 1.0, 1.0, 1.0, 1.0, 1.0, 1.0, 1.0, 1.0, 1.0, 1.0, 1.0, 1.0, 1.0, 1.0, 1.0, 1.0, 1.0, 1.0, 1.0, 1.0, 1.0, 1.0, 1.0, 1.0, 1.0, 1.0, 1.0, 1.0, 1.0, 1.0, 1.0, 1.0, 1.0, 1.0, 1.0, 1.0, 1.0, 1.0, 1.0, 1.0, 1.0, 1.0, 1.0, 1.0, 1.0, 1.0, 1.0, 1.0, 1.0, 1.0, 1.0, 1.0, 1.0, 1.0, 1.0, 1.0, 1.0, 1.0, 1.0, 1.0, 1.0, 1.0, 1.0, 1.0, 1.0, 1.0, 1.0, 1.0, 1.0, 1.0, 1.0, 1.0, 1.0, 1.0, 1.0, 1.0, 1.0, 1.0, 1.0, 1.0, 1.0, 1.0, 1.0, 1.0, 1.0, 1.0, 1.0, 1.0, 1.0, 1.0, 1.0, 1.0, 1.0, 1.0, 1.0, 1.0, 1.0, 1.0, 1.0, 1.0, 1.0, 1.0, 1.0, 1.0, 1.0, 1.0, 1.0, 1.0, 1.0, 1.0, 1.0, 1.0, 1.0, 1.0, 1.0, 1.0, 1.0, 1.0, 1.0, 1.0, 1.0, 1.0, 1.0, 1.0, 1.0, 1.0, 1.0, 1.0, 1.0, 1.0, 1.0, 1.0, 1.0, 1.0, 1.0, 1.0, 1.0, 1.0, 1.0, 1.0, 1.0, 1.0, 1.0, 1.0, 1.0, 1.0, 1.0, 1.0, 1.0, 1.0, 1.0, 1.0, 1.0, 1.0, 1.0, 1.0, 1.0, 1.0, 1.0, 1.0, 1.0, 1.0, 1.0, 1.0, 1.0, 1.0, 1.0, 1.0, 1.0, 1.0, 1.0, 1.0, 1.0, 1.0, 1.0, 1.0, 1.0, 1.0, 1.0, 1.0, 1.0, 1.0, 1.0, 1.0, 1.0, 1.0, 1.0, 1.0, 1.0, 1.0, 1.0, 1.0, 1.0, 1.0, 1.0, 1.0, 1.0, 1.0, 1.0, 1.0, 1.0, 1.0, 1.0, 1.0, 1.0, 1.0, 1.0, 1.0, 1.0, 1.0, 1.0, 1.0, 1.0, 1.0, 1.0, 1.0, 1.0, 1.0, 1.0, 1.0, 1.0, 1.0, 1.0, 1.0, 1.0, 1.0, 1.0, 1.0, 1.0, 1.0, 1.0, 1.0, 1.0, 1.0, 1.0, 1.0, 1.0, 1.0, 1.0, 1.0, 1.0, 1.0, 1.0, 1.0, 1.0, 1.0, 1.0, 1.0, 1.0, 1.0, 1.0, 1.0, 1.0, 1.0, 1.0, 1.0, 1.0, 1.0, 1.0, 1.0, 1.0, 1.0, 1.0, 1.0, 1.0, 1.0, 1.0, 1.0, 1.0, 1.0, 1.0, 1.0, 1.0, 1.0, 1.0, 1.0, 1.0, 1.0, 1.0, 1.0, 1.0, 1.0, 1.0, 1.0, 1.0, 1.0, 1.0, 1.0, 1.0, 1.0, 1.0, 1.0, 1.0, 1.0, 1.0, 1.0, 1.0, 1.0, 1.0, 1.0, 1.0, 1.0, 1.0, 1.0, 1.0, 1.0, 1.0, 1.0, 1.0, 1.0, 1.0, 1.0, 1.0, 1.0, 1.0, 1.0, 1.0, 1.0, 1.0, 1.0, 1.0, 1.0, 1.0, 1.0, 1.0, 1.0, 1.0, 1.0, 1.0, 1.0, 1.0, 1.0, 1.0, 1.0, 1.0, 1.0, 1.0, 1.0, 1.0, 1.0, 1.0, 1.0, 1.0, 1.0, 1.0, 1.0, 1.0, 1.0, 1.0, 1.0, 1.0, 1.0, 1.0, 1.0, 1.0, 1.0, 1.0, 1.0, 1.0, 1.0, 1.0, 1.0, 1.0, 1.0, 1.0, 1.0, 1.0, 1.0, 1.0, 1.0, 1.0, 1.0, 1.0, 1.0, 1.0, 1.0, 1.0, 1.0, 1.0, 1.0, 1.0, 1.0, 1.0, 1.0, 1.0, 1.0, 1.0, 1.0, 1.0, 1.0, 1.0, 1.0, 1.0, 1.0, 1.0, 1.0, 1.0, 1.0, 1.0, 1.0, 1.0, 1.0, 1.0, 1.0, 1.0, 1.0, 1.0, 1.0, 1.0, 1.0, 1.0, 1.0, 1.0, 1.0, 1.0, 1.0, 1.0, 1.0, 1.0, 1.0, 1.0, 1.0, 1.0, 1.0, 1.0, 1.0, 1.0, 1.0, 1.0, 1.0, 1.0, 1.0, 1.0, 1.0, 1.0, 1.0, 1.0, 1.0, 1.0, 1.0, 1.0, 1.0, 1.0, 1.0, 1.0, 1.0, 1.0, 1.0, 1.0, 1.0, 1.0, 1.0, 1.0, 1.0, 1.0, 1.0, 1.0, 1.0, 1.0, 1.0, 1.0, 1.0, 1.0, 1.0, 1.0, 1.0, 1.0, 1.0, 1.0, 1.0, 1.0, 1.0, 1.0, 1.0, 1.0, 1.0, 1.0, 1.0, 1.0, 1.0, 1.0, 1.0, 1.0, 1.0, 1.0, 1.0, 1.0, 1.0, 1.0, 1.0, 1.0, 1.0, 1.0, 1.0, 1.0, 1.0, 1.0, 1.0, 1.0, 1.0, 1.0, 1.0, 1.0, 1.0, 1.0, 1.0, 1.0, 1.0, 1.0, 1.0, 1.0, 1.0, 1.0, 1.0, 1.0, 1.0, 1.0, 1.0, 1.0, 1.0, 1.0, 1.0, 1.0, 1.0, 1.0, 1.0, 1.0, 1.0, 1.0, 1.0, 1.0, 1.0, 1.0, 1.0, 1.0, 1.0, 1.0, 1.0, 1.0, 1.0, 1.0, 1.0, 1.0, 1.0, 1.0, 1.0, 1.0, 1.0, 1.0, 1.0, 1.0, 1.0, 1.0, 1.0, 1.0, 1.0, 1.0, 1.0, 1.0, 1.0, 1.0, 1.0, 1.0, 1.0, 1.0, 1.0, 1.0, 1.0, 1.0, 1.0, 1.0, 1.0, 1.0, 1.0, 1.0, 1.0, 1.0, 1.0, 1.0, 1.0, 1.0, 1.0, 1.0, 1.0, 1.0, 1.0, 1.0, 1.0, 1.0, 1.0, 1.0, 1.0, 1.0, 1.0, 1.0, 1.0, 1.0, 1.0, 1.0, 1.0, 1.0, 1.0, 1.0, 1.0, 1.0, 1.0, 1.0, 1.0, 1.0, 1.0, 1.0, 1.0, 1.0, 1.0, 1.0, 1.0, 1.0, 1.0, 1.0, 1.0, 1.0, 1.0, 1.0, 1.0, 1.0, 1.0, 1.0, 1.0, 1.0, 1.0, 1.0, 1.0, 1.0, 1.0, 1.0, 1.0, 1.0, 1.0, 1.0, 1.0, 1.0, 1.0, 1.0, 1.0, 1.0, 1.0, 1.0, 1.0, 1.0, 1.0, 1.0, 1.0, 1.0, 1.0, 1.0, 1.0, 1.0, 1.0, 1.0, 1.0, 1.0, 1.0, 1.0, 1.0, 1.0, 1.0, 1.0, 1.0, 1.0, 1.0, 1.0, 1.0, 1.0, 1.0, 1.0, 1.0, 1.0, 1.0, 1.0, 1.0, 1.0, 1.0, 1.0, 1.0, 1.0, 1.0, 1.0, 1.0, 1.0, 1.0, 1.0, 1.0, 1.0, 1.0, 1.0, 1.0, 1.0, 1.0, 1.0, 1.0, 1.0, 1.0, 1.0, 1.0, 1.0, 1.0, 1.0, 1.0, 1.0, 1.0, 1.0, 1.0, 1.0, 1.0, 1.0, 1.0, 1.0, 1.0, 1.0, 1.0, 1.0, 1.0, 1.0, 1.0, 1.0, 1.0, 1.0, 1.0, 1.0, 1.0, 1.0, 1.0, 1.0, 1.0, 1.0, 1.0, 1.0, 1.0, 1.0, 1.0, 1.0, 1.0, 1.0, 1.0, 1.0, 1.0, 1.0, 1.0, 1.0, 1.0, 1.0, 1.0, 1.0, 1.0, 1.0, 1.0, 1.0, 1.0, 1.0, 1.0, 1.0, 1.0, 1.0, 1.0, 1.0, 1.0, 1.0, 1.0, 1.0, 1.0, 1.0, 1.0, 1.0, 1.0, 1.0, 1.0, 1.0, 1.0, 1.0, 1.0, 1.0, 1.0, 1.0, 1.0, 1.0, 1.0, 1.0, 1.0, 1.0, 1.0, 1.0, 1.0, 1.0, 1.0, 1.0, 1.0, 1.0, 1.0, 1.0, 1.0, 1.0, 1.0, 1.0, 1.0, 1.0, 1.0, 1.0, 1.0, 1.0, 1.0, 1.0, 1.0, 1.0, 1.0, 1.0, 1.0, 1.0, 1.0, 1.0, 1.0, 1.0, 1.0, 1.0, 1.0, 1.0, 1.0, 1.0, 1.0, 1.0, 1.0, 1.0, 1.0, 1.0, 1.0, 1.0, 1.0, 1.0, 1.0, 1.0, 1.0, 1.0, 1.0, 1.0, 1.0, 1.0, 1.0, 1.0, 1.0, 1.0, 1.0, 1.0, 1.0, 1.0, 1.0, 1.0, 1.0, 1.0, 1.0, 1.0, 1.0, 1.0, 1.0, 1.0, 1.0, 1.0, 1.0, 1.0, 1.0, 1.0, 1.0, 1.0, 1.0, 1.0, 1.0, 1.0, 1.0, 1.0, 1.0, 1.0, 1.0, 1.0, 1.0, 1.0, 1.0, 1.0, 1.0, 1.0, 1.0, 1.0, 1.0, 1.0, 1.0, 1.0, 1.0, 1.0, 1.0, 1.0, 1.0, 1.0, 1.0, 1.0, 1.0, 1.0, 1.0, 1.0, 1.0, 1.0, 1.0, 1.0, 1.0, 1.0, 1.0, 1.0, 1.0, 1.0, 1.0, 1.0, 1.0, 1.0, 1.0, 1.0, 1.0, 1.0, 1.0, 1.0, 1.0, 1.0, 1.0, 1.0, 1.0, 1.0, 1.0, 1.0, 1.0, 1.0, 1.0, 1.0, 1.0, 1.0, 1.0, 1.0, 1.0, 1.0, 1.0, 1.0, 1.0, 1.0, 1.0, 1.0, 1.0, 1.0, 1.0, 1.0, 1.0, 1.0, 1.0, 1.0, 1.0, 1.0, 1.0, 1.0, 1.0, 1.0, 1.0, 1.0, 1.0, 1.0, 1.0, 1.0, 1.0, 1.0, 1.0, 1.0, 1.0, 1.0, 1.0, 1.0, 1.0, 1.0, 1.0, 1.0, 1.0, 1.0, 1.0, 1.0, 1.0, 1.0, 1.0, 1.0, 1.0, 1.0, 1.0, 1.0, 1.0, 1.0, 1.0, 1.0, 1.0, 1.0, 1.0, 1.0, 1.0, 1.0, 1.0, 1.0, 1.0, 1.0, 1.0, 1.0, 1.0, 1.0, 1.0, 1.0, 1.0, 1.0, 1.0, 1.0, 1.0, 1.0, 1.0, 1.0, 1.0, 1.0, 1.0, 1.0, 1.0, 1.0, 1.0, 1.0, 1.0, 1.0, 1.0, 1.0, 1.0, 1.0, 1.0, 1.0, 1.0, 1.0, 1.0, 1.0, 1.0, 1.0, 1.0, 1.0, 1.0, 1.0, 1.0, 1.0, 1.0, 1.0, 1.0, 1.0, 1.0, 1.0, 1.0, 1.0, 1.0, 1.0, 1.0, 1.0, 1.0, 1.0, 1.0, 1.0, 1.0, 1.0, 1.0, 1.0, 1.0, 1.0, 1.0, 1.0, 1.0, 1.0, 1.0, 1.0, 1.0, 1.0, 1.0, 1.0, 1.0, 1.0, 1.0, 1.0, 1.0, 1.0, 1.0, 1.0, 1.0, 1.0, 1.0, 1.0, 1.0, 1.0, 1.0, 1.0, 1.0, 1.0, 1.0, 1.0, 1.0, 1.0, 1.0, 1.0, 1.0, 1.0, 1.0, 1.0, 1.0, 1.0, 1.0, 1.0, 1.0, 1.0, 1.0, 1.0, 1.0, 1.0, 1.0, 1.0, 1.0, 1.0, 1.0, 1.0, 1.0, 1.0, 1.0, 1.0, 1.0, 1.0, 1.0, 1.0, 1.0, 1.0, 1.0, 1.0, 1.0, 1.0, 1.0, 1.0, 1.0, 1.0, 1.0, 1.0, 1.0, 1.0, 1.0, 1.0, 1.0, 1.0, 1.0, 1.0, 1.0, 1.0, 1.0, 1.0, 1.0, 1.0, 1.0, 1.0, 1.0, 1.0, 1.0, 1.0, 1.0, 1.0, 1.0, 1.0, 1.0, 1.0, 1.0, 1.0, 1.0, 1.0, 1.0, 1.0, 1.0, 1.0, 1.0, 1.0, 1.0, 1.0, 1.0, 1.0, 1.0, 1.0, 1.0, 1.0, 1.0, 1.0, 1.0, 1.0, 1.0, 1.0, 1.0, 1.0, 1.0, 1.0, 1.0, 1.0, 1.0, 1.0, 1.0, 1.0, 1.0, 1.0, 1.0, 1.0, 1.0, 1.0, 1.0, 1.0, 1.0, 1.0, 1.0, 1.0, 1.0, 1.0, 1.0, 1.0, 1.0, 1.0, 1.0, 1.0, 1.0, 1.0, 1.0, 1.0, 1.0, 1.0, 1.0, 1.0, 1.0, 1.0, 1.0, 1.0, 1.0, 1.0, 1.0, 1.0, 1.0, 1.0, 1.0, 1.0, 1.0, 1.0, 1.0, 1.0, 1.0, 1.0, 1.0, 1.0, 1.0, 1.0, 1.0, 1.0, 1.0, 1.0, 1.0, 1.0, 1.0, 1.0, 1.0, 1.0, 1.0, 1.0, 1.0, 1.0, 1.0, 1.0, 1.0, 1.0, 1.0, 1.0, 1.0, 1.0, 1.0, 1.0, 1.0, 1.0, 1.0, 1.0, 1.0, 1.0, 1.0, 1.0, 1.0, 1.0, 1.0, 1.0, 1.0, 1.0, 1.0, 1.0, 1.0, 1.0, 1.0, 1.0, 1.0, 1.0, 1.0, 1.0, 1.0, 1.0, 1.0, 1.0, 1.0, 1.0, 1.0, 1.0, 1.0, 1.0, 1.0, 1.0, 1.0, 1.0, 1.0, 1.0, 1.0, 1.0, 1.0, 1.0, 1.0, 1.0, 1.0, 1.0, 1.0, 1.0, 1.0, 1.0, 1.0, 1.0, 1.0, 1.0, 1.0, 1.0, 1.0, 1.0, 1.0, 1.0, 1.0, 1.0, 1.0, 1.0, 1.0, 1.0, 1.0, 1.0, 1.0, 1.0, 1.0, 1.0, 1.0, 1.0, 1.0, 1.0, 1.0, 1.0, 1.0, 1.0, 1.0, 1.0, 1.0, 1.0, 1.0, 1.0, 1.0, 1.0, 1.0, 1.0, 1.0, 1.0, 1.0, 1.0, 1.0, 1.0, 1.0, 1.0, 1.0, 1.0, 1.0, 1.0, 1.0, 1.0, 1.0, 1.0, 1.0, 1.0, 1.0, 1.0, 1.0, 1.0, 1.0, 1.0, 1.0, 1.0, 1.0, 1.0, 1.0, 1.0, 1.0, 1.0, 1.0, 1.0, 1.0, 1.0, 1.0, 1.0, 1.0])
me_cube_001.materials.append(mat_door)
me_cube_001.use_remesh_fix_poles = True
me_cube_001.use_remesh_preserve_attributes = False
me_cube_001.use_mirror_vertex_groups = False
me_cube_001.update()

# ---- objects
ob_hinge = bpy.data.objects.new('Hinge', None)
ob_frame = bpy.data.objects.new('Frame', me_cube_007)
ob_door = bpy.data.objects.new('Door', me_cube_001)
ob_root = bpy.data.objects.new('Root', None)

# ---- transforms, parenting, visibility, modifiers, constraints
ob_hinge.parent = ob_root
ob_hinge.location = (0.3592, -5.385e-05, 0.7553)
ob_hinge.lineart.crease_threshold = 0.0
ob_frame.parent = ob_root
ob_frame.location = (0.0, 0.0, 0.0)
ob_frame.lineart.crease_threshold = 0.0
ob_door.parent = ob_hinge
ob_door.matrix_parent_inverse = Matrix(((1.0, -0.0, -0.0, -0.3592), (-0.0, 1.0, 0.0, 5.385e-05), (-0.0, -0.0, 1.0, -0.7553), (-0.0, 0.0, -0.0, 1.0)))
ob_door.location = (0.0, 0.0, 0.0)
ob_door.lineart.crease_threshold = 0.0
ob_root.location = (0.0, 0.0, 0.0)
ob_root.lineart.crease_threshold = 0.0

# ---- collection membership
scene.collection.objects.link(ob_hinge)
scene.collection.objects.link(ob_frame)
scene.collection.objects.link(ob_door)
scene.collection.objects.link(ob_root)

# ---- scene / render settings (as saved in the file)
scene.frame_start = 1; scene.frame_end = 250; scene.frame_set(204)
scene.render.engine = 'CYCLES'
scene.cycles.use_denoising = False
scene.cycles.samples = 128
scene.cycles.sampling_pattern = 'TABULATED_SOBOL'
scene.cycles.use_adaptive_sampling = False
scene.cycles.use_light_tree = False
scene.view_settings.view_transform = 'Filmic'
bpy.context.view_layer.update()

# ---- added for rendering (the .blend has no active camera and no usable light): camera, sun
cam_auto = bpy.data.cameras.new('AutoCamera')
cam_auto.lens = 50.0
cam_auto.sensor_width = 36.0
cam_auto.clip_end = 1000.0
ob_auto_camera = bpy.data.objects.new('AutoCamera', cam_auto)
scene.collection.objects.link(ob_auto_camera)
ob_auto_camera.location = (1.59167, -1.90887, 1.89854)
ob_auto_camera.rotation_euler = (1.09748, -7.21219e-08, 0.694738)
scene.camera = ob_auto_camera
light_auto_sun = bpy.data.lights.new('AutoSun', 'SUN')
light_auto_sun.energy = 3.0
light_auto_sun.angle = 0.0523599
ob_auto_sun = bpy.data.objects.new('AutoSun', light_auto_sun)
scene.collection.objects.link(ob_auto_sun)
ob_auto_sun.rotation_euler = (0.872665, 0.174533, 0.523599)
bpy.context.view_layer.update()
